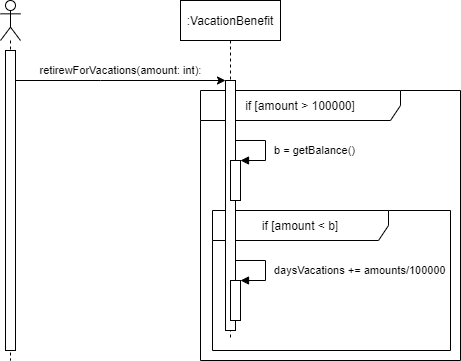

The diagram above was exported from draw.io. Its source (the exported page's mxGraphModel, read from the mxfile embedded in the PNG):
<mxGraphModel dx="1422" dy="762" grid="1" gridSize="10" guides="1" tooltips="1" connect="1" arrows="1" fold="1" page="1" pageScale="1" pageWidth="827" pageHeight="1169" math="0" shadow="0">
  <root>
    <mxCell id="0" />
    <mxCell id="1" parent="0" />
    <mxCell id="zce6EdXAlgAv-nS53UVr-12" value="if [amount &amp;gt; 100000]" style="shape=umlFrame;whiteSpace=wrap;html=1;width=200;height=30;" vertex="1" parent="1">
      <mxGeometry x="250" y="130" width="260" height="270" as="geometry" />
    </mxCell>
    <mxCell id="zce6EdXAlgAv-nS53UVr-25" value="if [amount &amp;lt; b]" style="shape=umlFrame;whiteSpace=wrap;html=1;width=176;height=30;" vertex="1" parent="1">
      <mxGeometry x="262" y="250" width="238" height="140" as="geometry" />
    </mxCell>
    <mxCell id="zce6EdXAlgAv-nS53UVr-1" value="" style="shape=umlLifeline;participant=umlActor;perimeter=lifelinePerimeter;whiteSpace=wrap;html=1;container=1;collapsible=0;recursiveResize=0;verticalAlign=top;spacingTop=36;outlineConnect=0;" vertex="1" parent="1">
      <mxGeometry x="50" y="40" width="20" height="360" as="geometry" />
    </mxCell>
    <mxCell id="zce6EdXAlgAv-nS53UVr-2" value="" style="html=1;points=[];perimeter=orthogonalPerimeter;" vertex="1" parent="zce6EdXAlgAv-nS53UVr-1">
      <mxGeometry x="5" y="50" width="10" height="300" as="geometry" />
    </mxCell>
    <mxCell id="zce6EdXAlgAv-nS53UVr-7" value="&lt;span style=&quot;font-style: normal&quot;&gt;:VacationBenefit&lt;/span&gt;" style="shape=umlLifeline;perimeter=lifelinePerimeter;whiteSpace=wrap;html=1;container=1;collapsible=0;recursiveResize=0;outlineConnect=0;fontStyle=2" vertex="1" parent="1">
      <mxGeometry x="230" y="40" width="100" height="340" as="geometry" />
    </mxCell>
    <mxCell id="zce6EdXAlgAv-nS53UVr-8" value="" style="html=1;points=[];perimeter=orthogonalPerimeter;" vertex="1" parent="zce6EdXAlgAv-nS53UVr-7">
      <mxGeometry x="45" y="80" width="10" height="250" as="geometry" />
    </mxCell>
    <mxCell id="zce6EdXAlgAv-nS53UVr-21" value="" style="html=1;points=[];perimeter=orthogonalPerimeter;" vertex="1" parent="zce6EdXAlgAv-nS53UVr-7">
      <mxGeometry x="50" y="160" width="10" height="40" as="geometry" />
    </mxCell>
    <mxCell id="zce6EdXAlgAv-nS53UVr-22" value="b = getBalance()" style="edgeStyle=orthogonalEdgeStyle;html=1;align=left;spacingLeft=2;endArrow=block;rounded=0;entryX=1;entryY=0;" edge="1" target="zce6EdXAlgAv-nS53UVr-21" parent="zce6EdXAlgAv-nS53UVr-7">
      <mxGeometry x="0.3333" y="5" relative="1" as="geometry">
        <mxPoint x="55" y="110" as="sourcePoint" />
        <Array as="points">
          <mxPoint x="55" y="140" />
          <mxPoint x="85" y="140" />
          <mxPoint x="85" y="160" />
          <mxPoint x="60" y="160" />
        </Array>
        <mxPoint as="offset" />
      </mxGeometry>
    </mxCell>
    <mxCell id="zce6EdXAlgAv-nS53UVr-27" value="" style="html=1;points=[];perimeter=orthogonalPerimeter;" vertex="1" parent="zce6EdXAlgAv-nS53UVr-7">
      <mxGeometry x="50" y="280" width="10" height="40" as="geometry" />
    </mxCell>
    <mxCell id="zce6EdXAlgAv-nS53UVr-28" value="daysVacations += amounts/100000" style="edgeStyle=orthogonalEdgeStyle;html=1;align=left;spacingLeft=2;endArrow=block;rounded=0;entryX=1;entryY=0;" edge="1" target="zce6EdXAlgAv-nS53UVr-27" parent="zce6EdXAlgAv-nS53UVr-7">
      <mxGeometry x="0.1765" y="5" relative="1" as="geometry">
        <mxPoint x="55" y="270" as="sourcePoint" />
        <Array as="points">
          <mxPoint x="55" y="260" />
          <mxPoint x="85" y="260" />
          <mxPoint x="85" y="280" />
          <mxPoint x="60" y="280" />
        </Array>
        <mxPoint as="offset" />
      </mxGeometry>
    </mxCell>
    <mxCell id="zce6EdXAlgAv-nS53UVr-9" value="retirewForVacations(amount: int):" style="edgeStyle=orthogonalEdgeStyle;rounded=0;orthogonalLoop=1;jettySize=auto;html=1;" edge="1" parent="1" source="zce6EdXAlgAv-nS53UVr-2" target="zce6EdXAlgAv-nS53UVr-8">
      <mxGeometry y="10" relative="1" as="geometry">
        <Array as="points">
          <mxPoint x="150" y="120" />
          <mxPoint x="150" y="120" />
        </Array>
        <mxPoint as="offset" />
      </mxGeometry>
    </mxCell>
  </root>
</mxGraphModel>